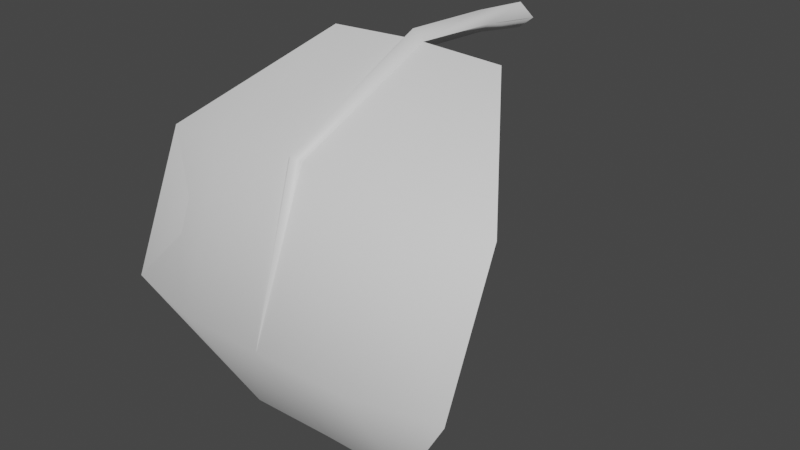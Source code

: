 # Source: FE_flatleaf_03-release.blend  (saved by Blender 3.0.42; exported with 4.5.12 LTS)
import bpy
from mathutils import Matrix  # noqa: F401  (used for matrix-valued properties, if any)

bpy.ops.wm.read_factory_settings(use_empty=True)
scene = bpy.context.scene
scene.name = 'Scene'

# ---- collections
col_collection = bpy.data.collections.new('Collection'); scene.collection.children.link(col_collection)

# ---- materials (node trees are filled in below, after node groups)
mat_material_001 = bpy.data.materials.new('Material.001')
mat_material_001.use_transparent_shadow = False

# ---- material node trees
mat_material_001.use_nodes = True; mat_material_001.node_tree.nodes.clear()
_N = mat_material_001.node_tree.nodes; _L = mat_material_001.node_tree.links
n0 = _N.new('ShaderNodeBsdfPrincipled'); n0.name = 'Principled BSDF'; n0.location = (10, 300)
n0.distribution = 'GGX'
n0.subsurface_method = 'RANDOM_WALK_SKIN'
n0.inputs[3].default_value = 1.45
n0.inputs[27].default_value = (0.0, 0.0, 0.0, 1.0)
n0.inputs[28].default_value = 1.0
n1 = _N.new('ShaderNodeOutputMaterial'); n1.name = 'Material Output'; n1.location = (300, 300)
_L.new(n0.outputs[0], n1.inputs[0])
n1.is_active_output = True

# ---- world
world_world = bpy.data.worlds.new('World'); scene.world = world_world
world_world.use_nodes = True; world_world.node_tree.nodes.clear()
_N = world_world.node_tree.nodes; _L = world_world.node_tree.links
n0 = _N.new('ShaderNodeOutputWorld'); n0.name = 'World Output'; n0.location = (300, 300)
n1 = _N.new('ShaderNodeBackground'); n1.name = 'Background'; n1.location = (10, 300)
n1.inputs[0].default_value = (0.05088, 0.05088, 0.05088, 1.0)
_L.new(n1.outputs[0], n0.inputs[0])
n0.is_active_output = True
world_world.color = (0.05088, 0.05088, 0.05088)
world_world.use_sun_shadow = False
world_world.sun_shadow_jitter_overblur = 0.0

# ---- meshes
me_0x0774410d_gmdl = bpy.data.meshes.new('0x0774410D.gmdl')
me_0x0774410d_gmdl.from_pydata([(-0.4018, -0.6091, 0.0509), (-0.4013, -1.235, -0.2477), (-0.7921, -1.159, -0.3185), (-0.04964, -0.5982, 0.0633), (0.006087, -1.248, -0.2355), (2.662e-06, -0.5907, 0.01732), (0.04474, -0.5981, 0.06331), (0.4203, -0.6113, 0.05424), (0.4208, -1.238, -0.2444), (0.8118, -1.167, -0.3101), (-0.401, -1.501, -0.9082), (-0.7918, -1.416, -0.9131), (0.00422, -1.497, -0.9086), (0.4211, -1.505, -0.9074), (0.8121, -1.427, -0.9114), (-0.4005, -1.16, -1.509), (0.001873, -1.159, -1.505), (0.4216, -1.161, -1.509), (-0.4005, -1.16, -1.509), (-0.401, -1.513, -0.9072), (-0.7918, -1.416, -0.9131), (0.001873, -1.159, -1.505), (0.004226, -1.519, -0.9073), (0.4216, -1.161, -1.509), (0.4211, -1.516, -0.9068), (0.004226, -1.519, -0.9073), (0.001873, -1.159, -1.505), (0.8121, -1.427, -0.9114), (-0.4013, -1.244, -0.2398), (-0.7921, -1.159, -0.3185), (-0.03451, -1.264, -0.2198), (0.004226, -1.519, -0.9073), (0.0003112, -1.292, -0.1954), (-0.03451, -1.264, -0.2198), (0.02928, -1.264, -0.2197), (0.4208, -1.246, -0.2369), (0.02928, -1.264, -0.2197), (0.8118, -1.167, -0.3101), (-0.4018, -0.6091, 0.0509), (-0.04964, -0.5982, 0.0633), (7.808e-06, -0.6054, 0.1093), (-0.04964, -0.5982, 0.0633), (0.04474, -0.5981, 0.06331), (0.4203, -0.6113, 0.05424), (0.04474, -0.5981, 0.06331), (-0.0005397, -0.1688, 0.08443), (-0.05713, -0.1629, 0.03733), (-0.0005398, -0.1688, -0.009823), (0.05429, -0.172, 0.03732), (-0.0737, 0.1272, -0.001626), (0.0001585, 0.1275, -0.05796), (0.0001585, 0.1275, -0.05796), (0.0692, 0.1274, -0.001641), (0.0001586, 0.1275, 0.05465), (0.0001586, 0.1275, 0.05465)], [], [(0, 1, 2), (1, 0, 4), (3, 4, 0), (5, 4, 3), (6, 4, 5), (8, 4, 7), (7, 4, 6), (7, 9, 8), (2, 1, 11), (1, 10, 11), (12, 10, 4), (4, 10, 1), (13, 12, 8), (8, 12, 4), (9, 14, 8), (14, 13, 8), (10, 15, 11), (12, 16, 10), (16, 15, 10), (17, 16, 13), (13, 16, 12), (14, 17, 13), (18, 19, 20), (21, 22, 18), (22, 19, 18), (24, 25, 23), (23, 25, 26), (27, 24, 23), (28, 29, 19), (19, 29, 20), (22, 30, 19), (30, 28, 19), (31, 32, 33), (31, 34, 32), (25, 24, 36), (24, 35, 36), (37, 35, 27), (35, 24, 27), (28, 38, 29), (30, 39, 28), (39, 38, 28), (40, 41, 32), (32, 41, 33), (40, 32, 42), (34, 42, 32), (36, 35, 44), (35, 43, 44), (43, 35, 37), (46, 41, 45), (41, 40, 45), (46, 47, 3), (5, 3, 47), (40, 42, 45), (42, 48, 45), (5, 47, 6), (6, 47, 48), (47, 46, 50), (46, 49, 50), (52, 48, 51), (48, 47, 51), (45, 53, 46), (53, 49, 46), (52, 54, 48), (48, 54, 45)])
me_0x0774410d_gmdl.polygons.foreach_set('use_smooth', [True] * 64)
_uv = me_0x0774410d_gmdl.uv_layers.new(name='UVMap')
_uv.uv.foreach_set('vector', [0.3083, 0.1496, 0.3083, 0.4288, 0.1446, 0.4288, 0.3083, 0.4288, 0.3083, 0.1496, 0.4932, 0.4289, 0.4781, 0.1497, 0.4932, 0.4289, 0.3083, 0.1496, 0.4993, 0.1496, 0.4932, 0.4289, 0.4781, 0.1497, 0.5142, 0.1496, 0.4932, 0.4289, 0.4993, 0.1496, 0.6753, 0.4288, 0.4932, 0.4289, 0.6753, 0.1496, 0.6753, 0.1496, 0.4932, 0.4289, 0.5142, 0.1496, 0.6753, 0.1496, 0.839, 0.4288, 0.6753, 0.4288, 0.1446, 0.4288, 0.3083, 0.4288, 0.1446, 0.7081, 0.3083, 0.4288, 0.3083, 0.7081, 0.1446, 0.7081, 0.4913, 0.708, 0.3083, 0.7081, 0.4932, 0.4289, 0.4932, 0.4289, 0.3083, 0.7081, 0.3083, 0.4288, 0.6753, 0.7081, 0.4913, 0.708, 0.6753, 0.4288, 0.6753, 0.4288, 0.4913, 0.708, 0.4932, 0.4289, 0.839, 0.4288, 0.839, 0.7081, 0.6753, 0.4288, 0.839, 0.7081, 0.6753, 0.7081, 0.6753, 0.4288, 0.3083, 0.7081, 0.3083, 0.9873, 0.1446, 0.7081, 0.4913, 0.708, 0.4995, 0.9872, 0.3083, 0.7081, 0.4995, 0.9872, 0.3083, 0.9873, 0.3083, 0.7081, 0.6753, 0.9873, 0.4995, 0.9872, 0.6753, 0.7081, 0.6753, 0.7081, 0.4995, 0.9872, 0.4913, 0.708, 0.839, 0.7081, 0.6753, 0.9873, 0.6753, 0.7081, 0.3083, 0.9873, 0.3083, 0.7081, 0.1446, 0.7081, 0.4995, 0.9872, 0.4913, 0.708, 0.3083, 0.9873, 0.4913, 0.708, 0.3083, 0.7081, 0.3083, 0.9873, 0.6753, 0.7081, 0.4913, 0.708, 0.6753, 0.9873, 0.6753, 0.9873, 0.4913, 0.708, 0.4995, 0.9872, 0.839, 0.7081, 0.6753, 0.7081, 0.6753, 0.9873, 0.3083, 0.4288, 0.1446, 0.4288, 0.3083, 0.7081, 0.3083, 0.7081, 0.1446, 0.4288, 0.1446, 0.7081, 0.4913, 0.708, 0.4805, 0.4288, 0.3083, 0.7081, 0.4805, 0.4288, 0.3083, 0.4288, 0.3083, 0.7081, 0.4913, 0.708, 0.4915, 0.429, 0.4805, 0.4288, 0.4913, 0.708, 0.5005, 0.4288, 0.4915, 0.429, 0.4913, 0.708, 0.6753, 0.7081, 0.5005, 0.4288, 0.6753, 0.7081, 0.6753, 0.4288, 0.5005, 0.4288, 0.839, 0.4288, 0.6753, 0.4288, 0.839, 0.7081, 0.6753, 0.4288, 0.6753, 0.7081, 0.839, 0.7081, 0.3083, 0.4288, 0.3083, 0.1496, 0.1446, 0.4288, 0.4805, 0.4288, 0.4781, 0.1497, 0.3083, 0.4288, 0.4781, 0.1497, 0.3083, 0.1496, 0.3083, 0.4288, 0.4993, 0.1496, 0.4781, 0.1497, 0.4915, 0.429, 0.4915, 0.429, 0.4781, 0.1497, 0.4805, 0.4288, 0.4993, 0.1496, 0.4915, 0.429, 0.5142, 0.1496, 0.5005, 0.4288, 0.5142, 0.1496, 0.4915, 0.429, 0.5005, 0.4288, 0.6753, 0.4288, 0.5142, 0.1496, 0.6753, 0.4288, 0.6753, 0.1496, 0.5142, 0.1496, 0.6753, 0.1496, 0.6753, 0.4288, 0.839, 0.4288, 0.4868, 0.1068, 0.4781, 0.1497, 0.499, 0.1067, 0.4781, 0.1497, 0.4993, 0.1496, 0.499, 0.1067, 0.4868, 0.1068, 0.499, 0.1067, 0.4781, 0.1497, 0.4993, 0.1496, 0.4781, 0.1497, 0.499, 0.1067, 0.4993, 0.1496, 0.5142, 0.1496, 0.499, 0.1067, 0.5142, 0.1496, 0.5053, 0.1068, 0.499, 0.1067, 0.4993, 0.1496, 0.499, 0.1067, 0.5142, 0.1496, 0.5142, 0.1496, 0.499, 0.1067, 0.5053, 0.1068, 0.499, 0.1067, 0.4868, 0.1068, 0.4992, 0.01525, 0.4868, 0.1068, 0.4864, 0.01538, 0.4992, 0.01525, 0.5041, 0.01531, 0.5053, 0.1068, 0.4992, 0.01525, 0.5053, 0.1068, 0.499, 0.1067, 0.4992, 0.01525, 0.499, 0.1067, 0.4992, 0.01525, 0.4868, 0.1068, 0.4992, 0.01525, 0.4864, 0.01538, 0.4868, 0.1068, 0.5041, 0.01531, 0.4992, 0.01525, 0.5053, 0.1068, 0.5053, 0.1068, 0.4992, 0.01525, 0.499, 0.1067])
me_0x0774410d_gmdl.materials.append(mat_material_001)
me_0x0774410d_gmdl.use_remesh_fix_poles = True
me_0x0774410d_gmdl.use_remesh_preserve_attributes = False
me_0x0774410d_gmdl.update()
arm_armature_002 = bpy.data.armatures.new('Armature.002')  # bones are not reproduced

# ---- objects
ob_0x0774410d_1_454990_0x0 = bpy.data.objects.new('0x0774410D 1,454990 0x0', me_0x0774410d_gmdl)
ob_armature_001 = bpy.data.objects.new('Armature.001', arm_armature_002)

# ---- transforms, parenting, visibility, modifiers, constraints
ob_0x0774410d_1_454990_0x0.parent = ob_armature_001
ob_0x0774410d_1_454990_0x0.location = (0.0, 0.0, 0.0)
_vg = ob_0x0774410d_1_454990_0x0.vertex_groups.new(name='Bone')
for _i, _w in zip([3, 4, 5, 6, 30, 32, 33, 34, 36, 39, 40, 41, 42, 44, 45, 46, 47, 48, 49, 50, 51, 52, 53, 54], [0.0, 0.0, 1.55e-06, 0.0, 0.0, 0.0, 0.0, 0.0, 0.0, 0.0, 0.0, 0.0, 0.0, 0.0, 1.0, 1.0, 1.0, 1.0, 1.0, 1.0, 1.0, 1.0, 1.0, 1.0]): _vg.add([_i], _w, 'REPLACE')
_vg = ob_0x0774410d_1_454990_0x0.vertex_groups.new(name='Bone.001')
for _i, _w in zip([0, 1, 2, 3, 5, 6, 7, 8, 9, 28, 29, 35, 37, 38, 39, 40, 41, 42, 43, 44], [0.9, 0.0475, 0.1005, 1.0, 1.0, 1.0, 0.9, 0.04749, 0.08517, 0.0475, 0.1006, 0.0475, 0.08501, 0.9, 1.0, 1.0, 1.0, 1.0, 0.9, 1.0]): _vg.add([_i], _w, 'REPLACE')
_vg = ob_0x0774410d_1_454990_0x0.vertex_groups.new(name='Bone.002')
for _i, _w in zip([0, 1, 2, 4, 7, 8, 9, 10, 11, 13, 14, 19, 20, 24, 27, 28, 29, 30, 32, 33, 34, 35, 36, 37, 38, 43], [0.1, 0.9025, 0.7495, 1.0, 0.1, 0.9025, 0.7648, 0.03321, 0.1, 0.0332, 0.0999, 0.03321, 0.1, 0.03325, 0.09992, 0.9025, 0.7494, 1.0, 1.0, 1.0, 1.0, 0.9025, 1.0, 0.765, 0.1, 0.1]): _vg.add([_i], _w, 'REPLACE')
_vg = ob_0x0774410d_1_454990_0x0.vertex_groups.new(name='Bone.003')
for _i, _w in zip([1, 2, 8, 9, 10, 11, 12, 13, 14, 15, 17, 18, 19, 20, 22, 23, 24, 25, 27, 28, 29, 31, 35, 37], [0.05, 0.15, 0.05, 0.15, 0.9, 0.7027, 1.0, 0.9, 0.7044, 0.1, 0.1, 0.1, 0.9, 0.7024, 1.0, 0.1, 0.9, 1.0, 0.7044, 0.04999, 0.15, 1.0, 0.05, 0.1499]): _vg.add([_i], _w, 'REPLACE')
_vg = ob_0x0774410d_1_454990_0x0.vertex_groups.new(name='Bone.004')
for _i, _w in zip([10, 11, 12, 13, 14, 15, 16, 17, 18, 19, 20, 21, 22, 23, 24, 25, 26, 27, 31], [0.06679, 0.1973, 0.0, 0.0668, 0.1957, 0.9, 1.0, 0.9, 0.9, 0.06679, 0.1976, 1.0, 5.186e-06, 0.9, 0.06675, 5.186e-06, 1.0, 0.1957, 5.186e-06]): _vg.add([_i], _w, 'REPLACE')
_vg = ob_0x0774410d_1_454990_0x0.vertex_groups.new(name='Bone.005')
_m = ob_0x0774410d_1_454990_0x0.modifiers.new('Armature', 'ARMATURE')
_m.object = ob_armature_001
ob_armature_001.location = (0.0, 0.0, 0.0)

# ---- collection membership
col_collection.objects.link(ob_0x0774410d_1_454990_0x0)
col_collection.objects.link(ob_armature_001)

# ---- scene / render settings (as saved in the file)
scene.frame_start = 1; scene.frame_end = 250; scene.frame_set(18)
scene.render.engine = 'BLENDER_EEVEE_NEXT'
scene.cycles.sampling_pattern = 'TABULATED_SOBOL'
scene.cycles.use_light_tree = False
scene.view_settings.view_transform = 'Filmic'
bpy.context.view_layer.update()

# ---- added for rendering (the .blend has no active camera and no usable light): camera, sun
cam_auto = bpy.data.cameras.new('AutoCamera')
cam_auto.lens = 50.0
cam_auto.sensor_width = 36.0
cam_auto.clip_end = 1000.0
ob_auto_camera = bpy.data.objects.new('AutoCamera', cam_auto)
scene.collection.objects.link(ob_auto_camera)
ob_auto_camera.location = (2.61085, -3.8167, 1.38092)
ob_auto_camera.rotation_euler = (1.09748, -7.21219e-08, 0.694738)
scene.camera = ob_auto_camera
light_auto_sun = bpy.data.lights.new('AutoSun', 'SUN')
light_auto_sun.energy = 3.0
light_auto_sun.angle = 0.0523599
ob_auto_sun = bpy.data.objects.new('AutoSun', light_auto_sun)
scene.collection.objects.link(ob_auto_sun)
ob_auto_sun.rotation_euler = (0.872665, 0.174533, 0.523599)
bpy.context.view_layer.update()
